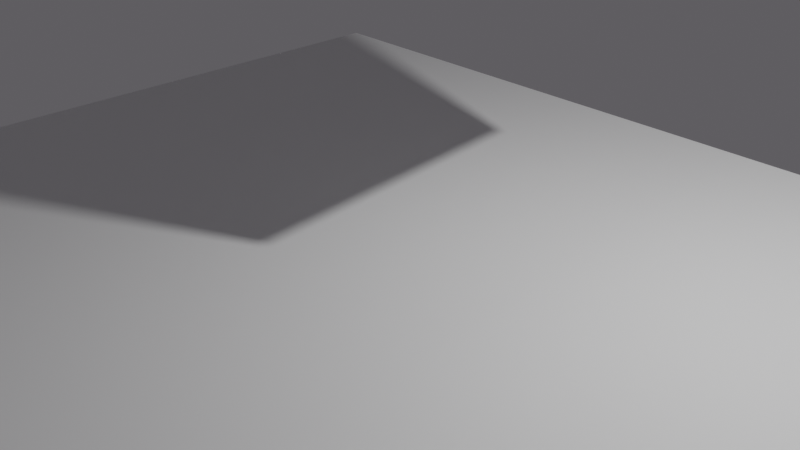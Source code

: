 # Source: square.blend  (saved by Blender 3.4.6; exported with 4.5.12 LTS)
import bpy
from mathutils import Matrix  # noqa: F401  (used for matrix-valued properties, if any)

bpy.ops.wm.read_factory_settings(use_empty=True)
scene = bpy.context.scene
scene.name = 'Scene'

# ---- collections
col_collection = bpy.data.collections.new('Collection'); scene.collection.children.link(col_collection)

# ---- materials (node trees are filled in below, after node groups)
mat_material = bpy.data.materials.new('Material')
mat_material.alpha_threshold = 0.0
mat_material.use_transparent_shadow = False
mat_material.roughness = 0.5
mat_material.line_color = (0.0, 0.0, 0.0, 1.0)

# ---- material node trees
mat_material.use_nodes = True; mat_material.node_tree.nodes.clear()
_N = mat_material.node_tree.nodes; _L = mat_material.node_tree.links
n0 = _N.new('ShaderNodeOutputMaterial'); n0.name = 'Material Output'; n0.location = (300, 300)
n1 = _N.new('ShaderNodeBsdfPrincipled'); n1.name = 'Principled BSDF'; n1.location = (10, 300)
n1.distribution = 'GGX'
n1.subsurface_method = 'RANDOM_WALK_SKIN'
n1.inputs[3].default_value = 1.45
n1.inputs[27].default_value = (0.0, 0.0, 0.0, 1.0)
n1.inputs[28].default_value = 1.0
_L.new(n1.outputs[0], n0.inputs[0])
n0.is_active_output = True

# ---- world
world_world = bpy.data.worlds.new('World'); scene.world = world_world
world_world.use_nodes = True; world_world.node_tree.nodes.clear()
_N = world_world.node_tree.nodes; _L = world_world.node_tree.links
n0 = _N.new('ShaderNodeOutputWorld'); n0.name = 'World Output'; n0.location = (300, 300)
n1 = _N.new('ShaderNodeBackground'); n1.name = 'Background'; n1.location = (10, 300)
n1.inputs[0].default_value = (0.09213, 0.0883, 0.09606, 0.0)
_L.new(n1.outputs[0], n0.inputs[0])
n0.is_active_output = True
world_world.color = (0.05088, 0.05088, 0.05088)
world_world.use_sun_shadow = False
world_world.sun_shadow_jitter_overblur = 0.0

# ---- cameras
cam_camera = bpy.data.cameras.new('Camera')
cam_camera.clip_end = 100.0
cam_camera.ortho_scale = 7.314

# ---- lights
light_light = bpy.data.lights.new('Light', 'POINT')
light_light.transmission_factor = 0.0
light_light.energy = 1000.0
light_light.shadow_soft_size = 0.1
light_light.shadow_maximum_resolution = 0.006
light_light.use_absolute_resolution = True

# ---- meshes
me_cube = bpy.data.meshes.new('Cube')
me_cube.from_pydata([(1.0, 1.0, 1.0), (1.0, 1.0, -1.0), (1.0, -1.0, 1.0), (1.0, -1.0, -1.0), (-1.0, 1.0, 1.0), (-1.0, 1.0, -1.0), (-1.0, -1.0, 1.0), (-1.0, -1.0, -1.0)], [], [(0, 4, 6, 2), (3, 2, 6, 7), (7, 6, 4, 5), (5, 1, 3, 7), (1, 0, 2, 3), (5, 4, 0, 1)])
_uv = me_cube.uv_layers.new(name='UVMap')
_uv.uv.foreach_set('vector', [0.625, 0.5, 0.875, 0.5, 0.875, 0.75, 0.625, 0.75, 0.375, 0.75, 0.625, 0.75, 0.625, 1.0, 0.375, 1.0, 0.375, 0.0, 0.625, 0.0, 0.625, 0.25, 0.375, 0.25, 0.125, 0.5, 0.375, 0.5, 0.375, 0.75, 0.125, 0.75, 0.375, 0.5, 0.625, 0.5, 0.625, 0.75, 0.375, 0.75, 0.375, 0.25, 0.625, 0.25, 0.625, 0.5, 0.375, 0.5])
me_cube.materials.append(mat_material)
me_cube.use_mirror_vertex_groups = False
me_cube.update()
me_plane = bpy.data.meshes.new('Plane')
me_plane.from_pydata([(-1.0, -1.0, 0.0), (1.0, -1.0, 0.0), (-1.0, 1.0, 0.0), (1.0, 1.0, 0.0)], [], [(0, 1, 3, 2)])
_uv = me_plane.uv_layers.new(name='UVMap')
_uv.uv.foreach_set('vector', [0.0, 0.0, 1.0, 0.0, 1.0, 1.0, 0.0, 1.0])
me_plane.update()

# ---- objects
ob_cube = bpy.data.objects.new('Cube', me_cube)
ob_light = bpy.data.objects.new('Light', light_light)
ob_camera = bpy.data.objects.new('Camera', cam_camera)
ob_plane = bpy.data.objects.new('Plane', me_plane)

# ---- transforms, parenting, visibility, modifiers, constraints
ob_cube.location = (0.6253, 0.7338, 3.901)
ob_cube.rotation_euler = (0.0136, 0.0136, 0.1016)
ob_cube.lock_rotations_4d = False
ob_cube.empty_display_type = 'ARROWS'
ob_cube.lineart.crease_threshold = 0.0
ob_light.location = (4.076, 1.005, 5.904)
ob_light.rotation_euler = (0.6503, 0.05522, 1.866)
ob_light.lock_rotations_4d = False
ob_light.empty_display_type = 'ARROWS'
ob_light.color = (0.0, 0.0, 0.0, 0.0)
ob_light.lineart.crease_threshold = 0.0
ob_camera.location = (7.359, -6.926, 4.958)
ob_camera.rotation_euler = (1.109, 0.0, 0.8149)
ob_camera.lock_rotations_4d = False
ob_camera.empty_display_type = 'ARROWS'
ob_camera.color = (0.0, 0.0, 0.0, 0.0)
ob_camera.display_type = 'WIRE'
ob_camera.lineart.crease_threshold = 0.0
ob_plane.location = (0.3573, -0.3586, -0.06314)
ob_plane.scale = (5.686, 4.456, 1.0)

# ---- collection membership
col_collection.objects.link(ob_cube)
col_collection.objects.link(ob_light)
col_collection.objects.link(ob_camera)
col_collection.objects.link(ob_plane)

# ---- scene / render settings (as saved in the file)
scene.camera = ob_camera
scene.frame_start = 1; scene.frame_end = 100; scene.frame_set(2)
scene.render.engine = 'BLENDER_EEVEE_NEXT'
scene.cycles.sampling_pattern = 'TABULATED_SOBOL'
scene.cycles.use_light_tree = False
scene.view_settings.view_transform = 'Filmic'
bpy.context.view_layer.update()
